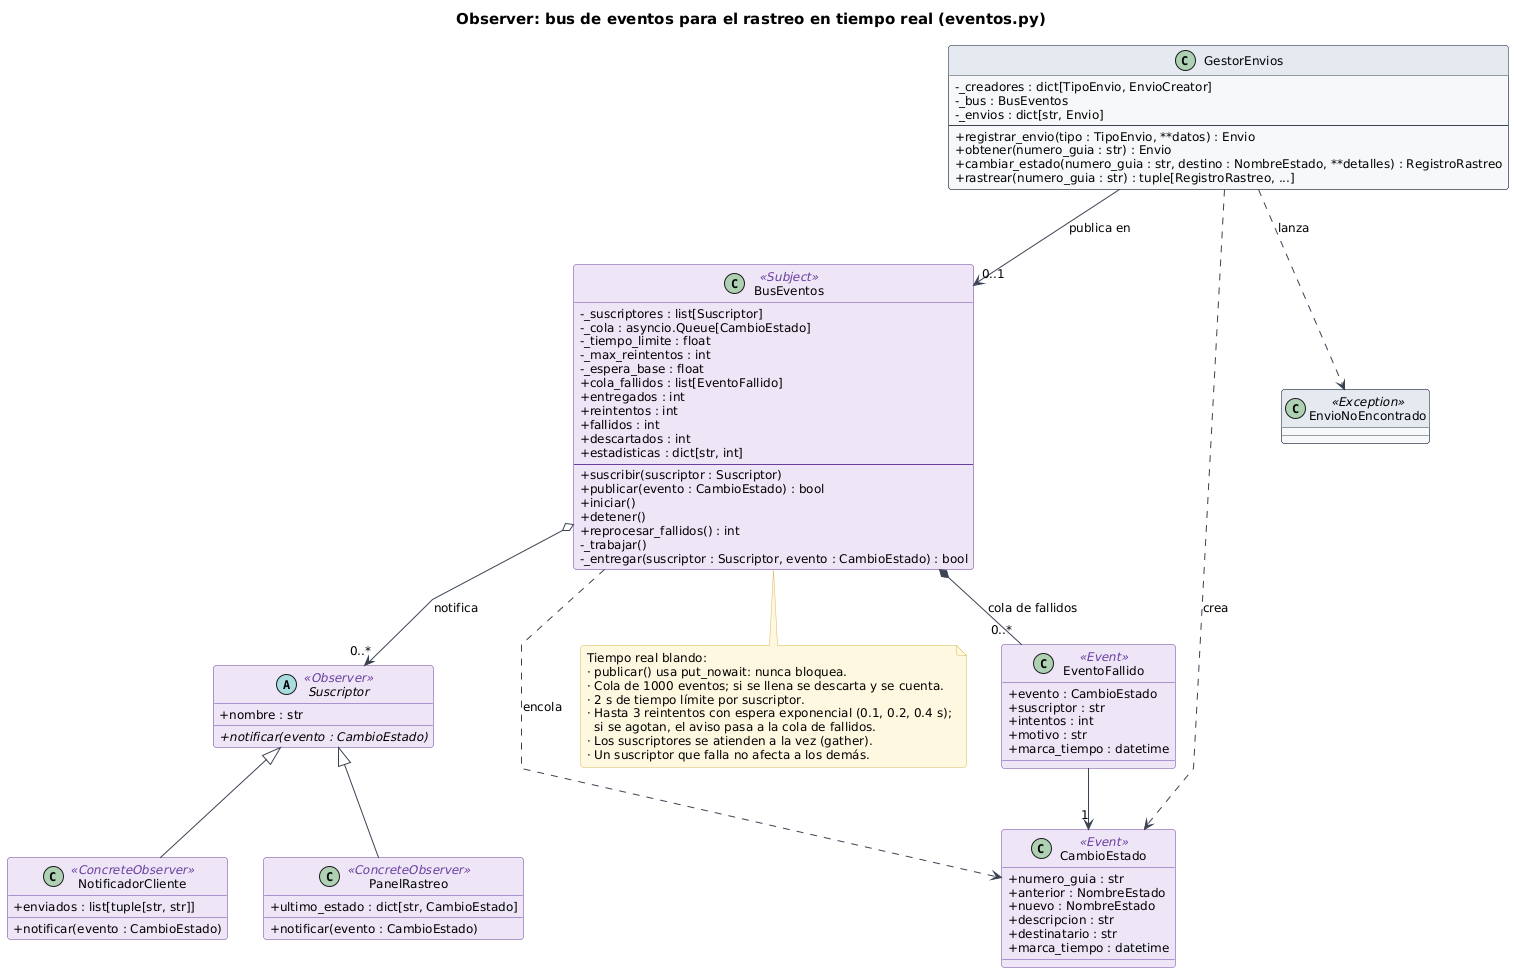

The diagram above was rendered by PlantUML. Its source (embedded in the PNG):
@startuml observer
!include estilo.iuml
title Observer: bus de eventos para el rastreo en tiempo real (eventos.py)
skinparam linetype polyline

class BusEventos <<Subject>> {
  -_suscriptores : list[Suscriptor]
  -_cola : asyncio.Queue[CambioEstado]
  -_tiempo_limite : float
  -_max_reintentos : int
  -_espera_base : float
  +cola_fallidos : list[EventoFallido]
  +entregados : int
  +reintentos : int
  +fallidos : int
  +descartados : int
  +estadisticas : dict[str, int]
  --
  +suscribir(suscriptor : Suscriptor)
  +publicar(evento : CambioEstado) : bool
  +iniciar()
  +detener()
  +reprocesar_fallidos() : int
  -_trabajar()
  -_entregar(suscriptor : Suscriptor, evento : CambioEstado) : bool
}
class EventoFallido <<Event>> {
  +evento : CambioEstado
  +suscriptor : str
  +intentos : int
  +motivo : str
  +marca_tiempo : datetime
}
abstract class Suscriptor <<Observer>> {
  +nombre : str
  +{abstract} notificar(evento : CambioEstado)
}
class NotificadorCliente <<ConcreteObserver>> {
  +enviados : list[tuple[str, str]]
  +notificar(evento : CambioEstado)
}
class PanelRastreo <<ConcreteObserver>> {
  +ultimo_estado : dict[str, CambioEstado]
  +notificar(evento : CambioEstado)
}
class CambioEstado <<Event>> {
  +numero_guia : str
  +anterior : NombreEstado
  +nuevo : NombreEstado
  +descripcion : str
  +destinatario : str
  +marca_tiempo : datetime
}
class GestorEnvios {
  -_creadores : dict[TipoEnvio, EnvioCreator]
  -_bus : BusEventos
  -_envios : dict[str, Envio]
  --
  +registrar_envio(tipo : TipoEnvio, **datos) : Envio
  +obtener(numero_guia : str) : Envio
  +cambiar_estado(numero_guia : str, destino : NombreEstado, **detalles) : RegistroRastreo
  +rastrear(numero_guia : str) : tuple[RegistroRastreo, ...]
}

class EnvioNoEncontrado <<Exception>>
GestorEnvios ..> EnvioNoEncontrado : lanza
BusEventos o--> "0..*" Suscriptor : notifica
Suscriptor <|-- NotificadorCliente
Suscriptor <|-- PanelRastreo
GestorEnvios --> "0..1" BusEventos : publica en
GestorEnvios ..> CambioEstado : crea
BusEventos ..> CambioEstado : encola
BusEventos *-- "0..*" EventoFallido : cola de fallidos
EventoFallido --> "1" CambioEstado

note bottom of BusEventos
  Tiempo real blando:
  · publicar() usa put_nowait: nunca bloquea.
  · Cola de 1000 eventos; si se llena se descarta y se cuenta.
  · 2 s de tiempo límite por suscriptor.
  · Hasta 3 reintentos con espera exponencial (0.1, 0.2, 0.4 s);
    si se agotan, el aviso pasa a la cola de fallidos.
  · Los suscriptores se atienden a la vez (gather).
  · Un suscriptor que falla no afecta a los demás.
end note
@enduml